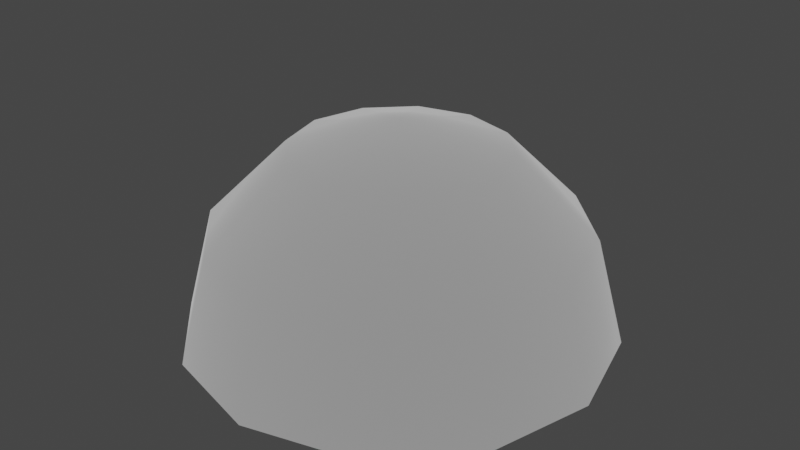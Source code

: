 # Source: block_breakable.blend  (saved by Blender 3.4.6; exported with 4.5.12 LTS)
import bpy
from mathutils import Matrix  # noqa: F401  (used for matrix-valued properties, if any)

bpy.ops.wm.read_factory_settings(use_empty=True)
scene = bpy.context.scene
scene.name = 'Scene'

# ---- collections
col_collection = bpy.data.collections.new('Collection'); scene.collection.children.link(col_collection)

# ---- materials (node trees are filled in below, after node groups)
mat_dummymtl_rsrc_world_dynamic_block_whitespace_model_breakable_me = bpy.data.materials.new('dummymtl-rsrc.world.dynamic.block.whitespace.model_breakable-Me')
mat_dummymtl_rsrc_world_dynamic_block_whitespace_model_breakable_me.use_backface_culling = True
mat_dummymtl_rsrc_world_dynamic_block_whitespace_model_breakable_me.use_transparent_shadow = False

# ---- material node trees
mat_dummymtl_rsrc_world_dynamic_block_whitespace_model_breakable_me.use_nodes = True; mat_dummymtl_rsrc_world_dynamic_block_whitespace_model_breakable_me.node_tree.nodes.clear()
_N = mat_dummymtl_rsrc_world_dynamic_block_whitespace_model_breakable_me.node_tree.nodes; _L = mat_dummymtl_rsrc_world_dynamic_block_whitespace_model_breakable_me.node_tree.links
n0 = _N.new('ShaderNodeBsdfPrincipled'); n0.name = 'Principled BSDF'; n0.location = (10, 300)
n0.distribution = 'GGX'
n0.subsurface_method = 'RANDOM_WALK_SKIN'
n0.inputs[0].default_value = (1.0, 1.0, 1.0, 1.0)
n0.inputs[1].default_value = 1.0
n0.inputs[2].default_value = 1.0
n0.inputs[27].default_value = (0.0, 0.0, 0.0, 1.0)
n0.inputs[28].default_value = 1.0
n1 = _N.new('ShaderNodeOutputMaterial'); n1.name = 'Material Output'; n1.location = (320, 270)
_L.new(n0.outputs[0], n1.inputs[0])
n1.is_active_output = True

# ---- world
world_world = bpy.data.worlds.new('World'); scene.world = world_world
world_world.use_nodes = True; world_world.node_tree.nodes.clear()
_N = world_world.node_tree.nodes; _L = world_world.node_tree.links
n0 = _N.new('ShaderNodeOutputWorld'); n0.name = 'World Output'; n0.location = (300, 300)
n1 = _N.new('ShaderNodeBackground'); n1.name = 'Background'; n1.location = (10, 300)
n1.inputs[0].default_value = (0.05088, 0.05088, 0.05088, 1.0)
_L.new(n1.outputs[0], n0.inputs[0])
n0.is_active_output = True
world_world.color = (0.05088, 0.05088, 0.05088)
world_world.use_sun_shadow = False
world_world.sun_shadow_jitter_overblur = 0.0

# ---- meshes
me_rsrc_world_dynamic_block_whitespace_model_breakable_meshnodes = bpy.data.meshes.new('rsrc.world.dynamic.block.whitespace.model_breakable-MeshNodes["')
me_rsrc_world_dynamic_block_whitespace_model_breakable_meshnodes.from_pydata([(0.375, -0.25, 0.2165), (0.433, -1.093e-08, 0.25), (0.25, -1.893e-08, 0.433), (0.2165, -0.25, 0.375), (0.0, -2.186e-08, 0.5), (0.433, -0.25, -1.093e-08), (0.5, 0.0, 0.0), (0.0, -0.25, 0.433), (-0.25, -1.893e-08, 0.433), (0.375, -0.25, -0.2165), (0.433, 1.093e-08, -0.25), (-0.2165, -0.25, 0.375), (-0.433, -1.093e-08, 0.25), (0.2165, -0.25, -0.375), (0.25, 1.893e-08, -0.433), (-0.375, -0.25, 0.2165), (-0.5, 0.0, 0.0), (0.0, -0.25, -0.433), (0.0, 2.186e-08, -0.5), (-0.433, -0.25, -1.093e-08), (-0.433, 1.093e-08, -0.25), (-0.2165, -0.25, -0.375), (-0.25, 1.893e-08, -0.433), (-0.375, -0.25, -0.2165), (-0.2165, -0.433, -0.125), (-0.25, -0.433, -1.893e-08), (-0.125, -0.433, -0.2165), (0.0, -0.5, -2.186e-08), (0.0, -0.433, -0.25), (0.125, -0.433, -0.2165), (0.2165, -0.433, -0.125), (0.25, -0.433, -1.893e-08), (0.2165, -0.433, 0.125), (0.125, -0.433, 0.2165), (0.0, -0.433, 0.25), (-0.125, -0.433, 0.2165), (-0.2165, -0.433, 0.125)], [], [(0, 1, 2), (2, 3, 0), (3, 2, 4), (1, 0, 5), (5, 6, 1), (4, 7, 3), (7, 4, 8), (6, 5, 9), (9, 10, 6), (8, 11, 7), (11, 8, 12), (10, 9, 13), (13, 14, 10), (12, 15, 11), (15, 12, 16), (14, 13, 17), (17, 18, 14), (16, 19, 15), (19, 16, 20), (18, 17, 21), (21, 22, 18), (23, 20, 22), (22, 21, 23), (20, 23, 19), (24, 23, 21), (23, 24, 25), (25, 19, 23), (21, 26, 24), (26, 21, 17), (24, 26, 27), (25, 24, 27), (26, 28, 27), (17, 28, 26), (28, 17, 13), (28, 29, 27), (13, 29, 28), (29, 13, 9), (9, 30, 29), (30, 9, 5), (29, 30, 27), (5, 31, 30), (31, 5, 0), (30, 31, 27), (0, 32, 31), (32, 0, 3), (31, 32, 27), (3, 33, 32), (33, 3, 7), (32, 33, 27), (7, 34, 33), (34, 7, 11), (33, 34, 27), (11, 35, 34), (35, 11, 15), (34, 35, 27), (15, 36, 35), (36, 15, 19), (35, 36, 27), (19, 25, 36), (36, 25, 27)])
me_rsrc_world_dynamic_block_whitespace_model_breakable_meshnodes.polygons.foreach_set('use_smooth', [True] * 60)
_uv = me_rsrc_world_dynamic_block_whitespace_model_breakable_meshnodes.uv_layers.new(name='UVMap')
_uv.uv.foreach_set('vector', [0.8658, 0.7112, 0.9223, 0.7438, 0.7438, 0.9223, 0.7438, 0.9223, 0.7112, 0.8658, 0.8658, 0.7112, 0.7112, 0.8658, 0.7438, 0.9223, 0.5, 0.9877, 0.9223, 0.7438, 0.8658, 0.7112, 0.9223, 0.5, 0.9223, 0.5, 0.9877, 0.5, 0.9223, 0.7438, 0.5, 0.9877, 0.5, 0.9223, 0.7112, 0.8658, 0.5, 0.9223, 0.5, 0.9877, 0.2562, 0.9223, 0.9877, 0.5, 0.9223, 0.5, 0.8658, 0.2888, 0.8658, 0.2888, 0.9223, 0.2562, 0.9877, 0.5, 0.2562, 0.9223, 0.2888, 0.8658, 0.5, 0.9223, 0.2888, 0.8658, 0.2562, 0.9223, 0.07767, 0.7438, 0.9223, 0.2562, 0.8658, 0.2888, 0.7112, 0.1342, 0.7112, 0.1342, 0.7438, 0.07767, 0.9223, 0.2562, 0.07767, 0.7438, 0.1342, 0.7112, 0.2888, 0.8658, 0.1342, 0.7112, 0.07767, 0.7438, 0.01233, 0.5, 0.7438, 0.07767, 0.7112, 0.1342, 0.5, 0.07767, 0.5, 0.07767, 0.5, 0.01233, 0.7438, 0.07767, 0.01233, 0.5, 0.07767, 0.5, 0.1342, 0.7112, 0.07767, 0.5, 0.01233, 0.5, 0.07767, 0.2562, 0.5, 0.01233, 0.5, 0.07767, 0.2888, 0.1342, 0.2888, 0.1342, 0.2562, 0.07767, 0.5, 0.01233, 0.1342, 0.2888, 0.07767, 0.2562, 0.2562, 0.07767, 0.2562, 0.07767, 0.2888, 0.1342, 0.1342, 0.2888, 0.07767, 0.2562, 0.1342, 0.2888, 0.07767, 0.5, 0.2888, 0.3781, 0.1342, 0.2888, 0.2888, 0.1342, 0.1342, 0.2888, 0.2888, 0.3781, 0.2562, 0.5, 0.2562, 0.5, 0.07767, 0.5, 0.1342, 0.2888, 0.2888, 0.1342, 0.3781, 0.2888, 0.2888, 0.3781, 0.3781, 0.2888, 0.2888, 0.1342, 0.5, 0.07767, 0.2888, 0.3781, 0.3781, 0.2888, 0.5, 0.5, 0.2562, 0.5, 0.2888, 0.3781, 0.5, 0.5, 0.3781, 0.2888, 0.5, 0.2562, 0.5, 0.5, 0.5, 0.07767, 0.5, 0.2562, 0.3781, 0.2888, 0.5, 0.2562, 0.5, 0.07767, 0.7112, 0.1342, 0.5, 0.2562, 0.6219, 0.2888, 0.5, 0.5, 0.7112, 0.1342, 0.6219, 0.2888, 0.5, 0.2562, 0.6219, 0.2888, 0.7112, 0.1342, 0.8658, 0.2888, 0.8658, 0.2888, 0.7112, 0.3781, 0.6219, 0.2888, 0.7112, 0.3781, 0.8658, 0.2888, 0.9223, 0.5, 0.6219, 0.2888, 0.7112, 0.3781, 0.5, 0.5, 0.9223, 0.5, 0.7438, 0.5, 0.7112, 0.3781, 0.7438, 0.5, 0.9223, 0.5, 0.8658, 0.7112, 0.7112, 0.3781, 0.7438, 0.5, 0.5, 0.5, 0.8658, 0.7112, 0.7112, 0.6219, 0.7438, 0.5, 0.7112, 0.6219, 0.8658, 0.7112, 0.7112, 0.8658, 0.7438, 0.5, 0.7112, 0.6219, 0.5, 0.5, 0.7112, 0.8658, 0.6219, 0.7112, 0.7112, 0.6219, 0.6219, 0.7112, 0.7112, 0.8658, 0.5, 0.9223, 0.7112, 0.6219, 0.6219, 0.7112, 0.5, 0.5, 0.5, 0.9223, 0.5, 0.7438, 0.6219, 0.7112, 0.5, 0.7438, 0.5, 0.9223, 0.2888, 0.8658, 0.6219, 0.7112, 0.5, 0.7438, 0.5, 0.5, 0.2888, 0.8658, 0.3781, 0.7112, 0.5, 0.7438, 0.3781, 0.7112, 0.2888, 0.8658, 0.1342, 0.7112, 0.5, 0.7438, 0.3781, 0.7112, 0.5, 0.5, 0.1342, 0.7112, 0.2888, 0.6219, 0.3781, 0.7112, 0.2888, 0.6219, 0.1342, 0.7112, 0.07767, 0.5, 0.3781, 0.7112, 0.2888, 0.6219, 0.5, 0.5, 0.07767, 0.5, 0.2562, 0.5, 0.2888, 0.6219, 0.2888, 0.6219, 0.2562, 0.5, 0.5, 0.5])
me_rsrc_world_dynamic_block_whitespace_model_breakable_meshnodes.materials.append(mat_dummymtl_rsrc_world_dynamic_block_whitespace_model_breakable_me)
me_rsrc_world_dynamic_block_whitespace_model_breakable_meshnodes.update()
me_rsrc_world_dynamic_block_whitespace_model_breakable_meshnodes.normals_split_custom_set([tuple(v) for v in zip(*[iter([0.7586, -0.4823, 0.438, 0.8365, -0.2588, 0.483, 0.483, -0.2588, 0.8365, 0.483, -0.2588, 0.8365, 0.438, -0.4823, 0.7586, 0.7586, -0.4823, 0.438, 0.438, -0.4823, 0.7586, 0.483, -0.2588, 0.8365, 3.802e-06, -0.2588, 0.9659, 0.8365, -0.2588, 0.483, 0.7586, -0.4823, 0.438, 0.876, -0.4823, 6.098e-06, 0.876, -0.4823, 6.098e-06, 0.9659, -0.2588, -3.756e-06, 0.8365, -0.2588, 0.483, 3.802e-06, -0.2588, 0.9659, -6.163e-06, -0.4823, 0.876, 0.438, -0.4823, 0.7586, -6.163e-06, -0.4823, 0.876, 3.802e-06, -0.2588, 0.9659, -0.483, -0.2588, 0.8365, 0.9659, -0.2588, -3.756e-06, 0.876, -0.4823, 6.098e-06, 0.7586, -0.4823, -0.438, 0.7586, -0.4823, -0.438, 0.8365, -0.2588, -0.483, 0.9659, -0.2588, -3.756e-06, -0.483, -0.2588, 0.8365, -0.438, -0.4823, 0.7586, -6.163e-06, -0.4823, 0.876, -0.438, -0.4823, 0.7586, -0.483, -0.2588, 0.8365, -0.8365, -0.2588, 0.483, 0.8365, -0.2588, -0.483, 0.7586, -0.4823, -0.438, 0.438, -0.4823, -0.7586, 0.438, -0.4823, -0.7586, 0.483, -0.2588, -0.8365, 0.8365, -0.2588, -0.483, -0.8365, -0.2588, 0.483, -0.7586, -0.4823, 0.438, -0.438, -0.4823, 0.7586, -0.7586, -0.4823, 0.438, -0.8365, -0.2588, 0.483, -0.9659, -0.2588, 3.726e-06, 0.483, -0.2588, -0.8365, 0.438, -0.4823, -0.7586, 6.155e-06, -0.4823, -0.876, 6.155e-06, -0.4823, -0.876, -3.823e-06, -0.2588, -0.9659, 0.483, -0.2588, -0.8365, -0.9659, -0.2588, 3.726e-06, -0.876, -0.4823, -6.145e-06, -0.7586, -0.4823, 0.438, -0.876, -0.4823, -6.145e-06, -0.9659, -0.2588, 3.726e-06, -0.8365, -0.2588, -0.483, -3.823e-06, -0.2588, -0.9659, 6.155e-06, -0.4823, -0.876, -0.438, -0.4823, -0.7586, -0.438, -0.4823, -0.7586, -0.483, -0.2588, -0.8365, -3.823e-06, -0.2588, -0.9659, -0.7586, -0.4823, -0.438, -0.8365, -0.2588, -0.483, -0.483, -0.2588, -0.8365, -0.483, -0.2588, -0.8365, -0.438, -0.4823, -0.7586, -0.7586, -0.4823, -0.438, -0.8365, -0.2588, -0.483, -0.7586, -0.4823, -0.438, -0.876, -0.4823, -6.145e-06, -0.4598, -0.8474, -0.2655, -0.7586, -0.4823, -0.438, -0.438, -0.4823, -0.7586, -0.7586, -0.4823, -0.438, -0.4598, -0.8474, -0.2655, -0.5309, -0.8474, -1.92e-06, -0.5309, -0.8474, -1.92e-06, -0.876, -0.4823, -6.145e-06, -0.7586, -0.4823, -0.438, -0.438, -0.4823, -0.7586, -0.2655, -0.8474, -0.4598, -0.4598, -0.8474, -0.2655, -0.2655, -0.8474, -0.4598, -0.438, -0.4823, -0.7586, 6.155e-06, -0.4823, -0.876, -0.4598, -0.8474, -0.2655, -0.2655, -0.8474, -0.4598, 2.55e-09, -1.0, -5.61e-08, -0.5309, -0.8474, -1.92e-06, -0.4598, -0.8474, -0.2655, 2.55e-09, -1.0, -5.61e-08, -0.2655, -0.8474, -0.4598, 1.859e-06, -0.8474, -0.5309, 2.55e-09, -1.0, -5.61e-08, 6.155e-06, -0.4823, -0.876, 1.859e-06, -0.8474, -0.5309, -0.2655, -0.8474, -0.4598, 1.859e-06, -0.8474, -0.5309, 6.155e-06, -0.4823, -0.876, 0.438, -0.4823, -0.7586, 1.859e-06, -0.8474, -0.5309, 0.2655, -0.8474, -0.4598, 2.55e-09, -1.0, -5.61e-08, 0.438, -0.4823, -0.7586, 0.2655, -0.8474, -0.4598, 1.859e-06, -0.8474, -0.5309, 0.2655, -0.8474, -0.4598, 0.438, -0.4823, -0.7586, 0.7586, -0.4823, -0.438, 0.7586, -0.4823, -0.438, 0.4598, -0.8474, -0.2655, 0.2655, -0.8474, -0.4598, 0.4598, -0.8474, -0.2655, 0.7586, -0.4823, -0.438, 0.876, -0.4823, 6.098e-06, 0.2655, -0.8474, -0.4598, 0.4598, -0.8474, -0.2655, 2.55e-09, -1.0, -5.61e-08, 0.876, -0.4823, 6.098e-06, 0.5309, -0.8474, 1.877e-06, 0.4598, -0.8474, -0.2655, 0.5309, -0.8474, 1.877e-06, 0.876, -0.4823, 6.098e-06, 0.7586, -0.4823, 0.438, 0.4598, -0.8474, -0.2655, 0.5309, -0.8474, 1.877e-06, 2.55e-09, -1.0, -5.61e-08, 0.7586, -0.4823, 0.438, 0.4598, -0.8474, 0.2655, 0.5309, -0.8474, 1.877e-06, 0.4598, -0.8474, 0.2655, 0.7586, -0.4823, 0.438, 0.438, -0.4823, 0.7586, 0.5309, -0.8474, 1.877e-06, 0.4598, -0.8474, 0.2655, 2.55e-09, -1.0, -5.61e-08, 0.438, -0.4823, 0.7586, 0.2655, -0.8474, 0.4598, 0.4598, -0.8474, 0.2655, 0.2655, -0.8474, 0.4598, 0.438, -0.4823, 0.7586, -6.163e-06, -0.4823, 0.876, 0.4598, -0.8474, 0.2655, 0.2655, -0.8474, 0.4598, 2.55e-09, -1.0, -5.61e-08, -6.163e-06, -0.4823, 0.876, -1.859e-06, -0.8474, 0.5309, 0.2655, -0.8474, 0.4598, -1.859e-06, -0.8474, 0.5309, -6.163e-06, -0.4823, 0.876, -0.438, -0.4823, 0.7586, 0.2655, -0.8474, 0.4598, -1.859e-06, -0.8474, 0.5309, 2.55e-09, -1.0, -5.61e-08, -0.438, -0.4823, 0.7586, -0.2655, -0.8474, 0.4598, -1.859e-06, -0.8474, 0.5309, -0.2655, -0.8474, 0.4598, -0.438, -0.4823, 0.7586, -0.7586, -0.4823, 0.438, -1.859e-06, -0.8474, 0.5309, -0.2655, -0.8474, 0.4598, 2.55e-09, -1.0, -5.61e-08, -0.7586, -0.4823, 0.438, -0.4598, -0.8474, 0.2655, -0.2655, -0.8474, 0.4598, -0.4598, -0.8474, 0.2655, -0.7586, -0.4823, 0.438, -0.876, -0.4823, -6.145e-06, -0.2655, -0.8474, 0.4598, -0.4598, -0.8474, 0.2655, 2.55e-09, -1.0, -5.61e-08, -0.876, -0.4823, -6.145e-06, -0.5309, -0.8474, -1.92e-06, -0.4598, -0.8474, 0.2655, -0.4598, -0.8474, 0.2655, -0.5309, -0.8474, -1.92e-06, 2.55e-09, -1.0, -5.61e-08])] * 3)])

# ---- objects
ob_whitespace_model_breakable_meshnodes__mesh_block_breakable = bpy.data.objects.new('whitespace.model_breakable-MeshNodes["mesh_block_breakable"]', me_rsrc_world_dynamic_block_whitespace_model_breakable_meshnodes)

# ---- transforms, parenting, visibility, modifiers, constraints
ob_whitespace_model_breakable_meshnodes__mesh_block_breakable.location = (0.0, 0.0, 0.0)
ob_whitespace_model_breakable_meshnodes__mesh_block_breakable.rotation_mode = 'QUATERNION'
ob_whitespace_model_breakable_meshnodes__mesh_block_breakable.rotation_quaternion = (0.7071, -0.7071, -1.57e-16, -9.358e-24)

# ---- collection membership
scene.collection.objects.link(ob_whitespace_model_breakable_meshnodes__mesh_block_breakable)

# ---- scene / render settings (as saved in the file)
scene.frame_start = 1; scene.frame_end = 250; scene.frame_set(1)
scene.render.engine = 'BLENDER_EEVEE_NEXT'
scene.cycles.sampling_pattern = 'TABULATED_SOBOL'
scene.cycles.use_light_tree = False
scene.view_settings.view_transform = 'Filmic'
bpy.context.view_layer.update()

# ---- added for rendering (the .blend has no active camera and no usable light): camera, sun
cam_auto = bpy.data.cameras.new('AutoCamera')
cam_auto.lens = 50.0
cam_auto.sensor_width = 36.0
cam_auto.clip_end = 1000.0
ob_auto_camera = bpy.data.objects.new('AutoCamera', cam_auto)
scene.collection.objects.link(ob_auto_camera)
ob_auto_camera.location = (1.38784, -1.6654, 1.36027)
ob_auto_camera.rotation_euler = (1.09748, -7.21219e-08, 0.694738)
scene.camera = ob_auto_camera
light_auto_sun = bpy.data.lights.new('AutoSun', 'SUN')
light_auto_sun.energy = 3.0
light_auto_sun.angle = 0.0523599
ob_auto_sun = bpy.data.objects.new('AutoSun', light_auto_sun)
scene.collection.objects.link(ob_auto_sun)
ob_auto_sun.rotation_euler = (0.872665, 0.174533, 0.523599)
bpy.context.view_layer.update()
